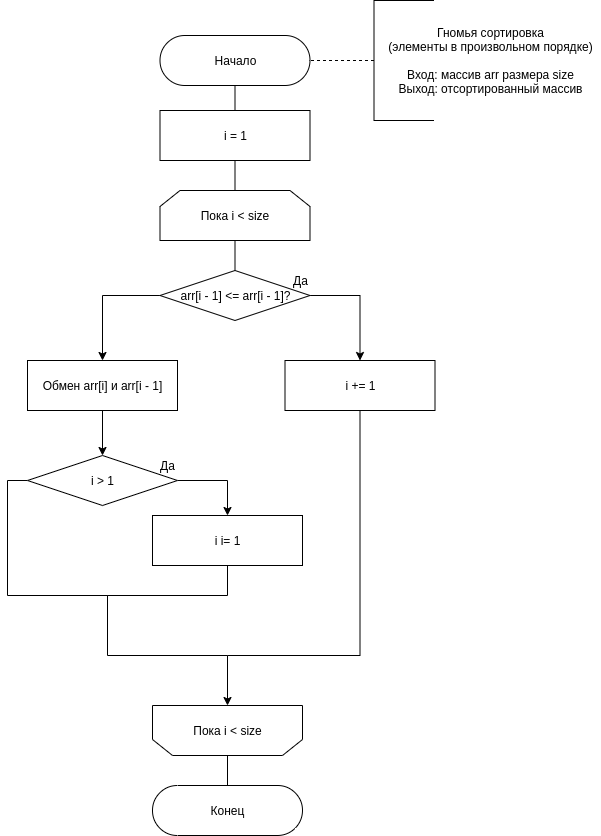

The diagram above was exported from draw.io. Its source (the exported page's mxGraphModel, read from the mxfile embedded in the PNG):
<mxGraphModel dx="803" dy="605" grid="1" gridSize="10" guides="1" tooltips="1" connect="1" arrows="1" fold="1" page="1" pageScale="1" pageWidth="827" pageHeight="1169" math="0" shadow="0">
  <root>
    <mxCell id="0" />
    <mxCell id="1" parent="0" />
    <mxCell id="2" style="edgeStyle=orthogonalEdgeStyle;rounded=0;orthogonalLoop=1;jettySize=auto;html=1;exitX=0.5;exitY=0.5;exitDx=0;exitDy=25;exitPerimeter=0;entryX=0.5;entryY=0;entryDx=0;entryDy=0;endArrow=none;endFill=0;" edge="1" parent="1" source="3">
      <mxGeometry relative="1" as="geometry">
        <mxPoint x="457.5" y="155" as="targetPoint" />
      </mxGeometry>
    </mxCell>
    <mxCell id="3" value="Начало" style="html=1;dashed=0;whitespace=wrap;shape=mxgraph.dfd.start" vertex="1" parent="1">
      <mxGeometry x="382.5" y="80" width="150" height="50" as="geometry" />
    </mxCell>
    <mxCell id="4" style="edgeStyle=orthogonalEdgeStyle;rounded=0;orthogonalLoop=1;jettySize=auto;html=1;exitX=0.5;exitY=1;exitDx=0;exitDy=0;entryX=1;entryY=0.5;entryDx=0;entryDy=0;entryPerimeter=0;endArrow=none;endFill=0;dashed=1;" edge="1" parent="1" source="5" target="3">
      <mxGeometry relative="1" as="geometry" />
    </mxCell>
    <mxCell id="5" value="" style="shape=partialRectangle;whiteSpace=wrap;html=1;bottom=1;right=1;left=1;top=0;fillColor=none;routingCenterX=-0.5;rotation=90;" vertex="1" parent="1">
      <mxGeometry x="566.5" y="75" width="120" height="60" as="geometry" />
    </mxCell>
    <mxCell id="6" value="Гномья сортировка&lt;br&gt;(элементы в произвольном порядке)&lt;br&gt;&lt;br&gt;Вход: массив arr размера size&lt;br&gt;Выход: отсортированный массив" style="text;html=1;align=center;verticalAlign=middle;resizable=0;points=[];autosize=1;strokeColor=none;" vertex="1" parent="1">
      <mxGeometry x="602.5" y="70" width="220" height="70" as="geometry" />
    </mxCell>
    <mxCell id="7" style="edgeStyle=orthogonalEdgeStyle;rounded=0;orthogonalLoop=1;jettySize=auto;html=1;exitX=0.5;exitY=1;exitDx=0;exitDy=0;entryX=0.5;entryY=0;entryDx=0;entryDy=0;endArrow=none;endFill=0;" edge="1" parent="1" target="10">
      <mxGeometry relative="1" as="geometry">
        <mxPoint x="457.5" y="205" as="sourcePoint" />
      </mxGeometry>
    </mxCell>
    <mxCell id="9" style="edgeStyle=orthogonalEdgeStyle;rounded=0;orthogonalLoop=1;jettySize=auto;html=1;exitX=0.5;exitY=1;exitDx=0;exitDy=0;entryX=0.5;entryY=0;entryDx=0;entryDy=0;endArrow=none;endFill=0;" edge="1" parent="1" source="10" target="13">
      <mxGeometry relative="1" as="geometry" />
    </mxCell>
    <mxCell id="10" value="Пока i &amp;lt; size" style="shape=loopLimit;whiteSpace=wrap;html=1;" vertex="1" parent="1">
      <mxGeometry x="382.5" y="235" width="150" height="50" as="geometry" />
    </mxCell>
    <mxCell id="11" style="edgeStyle=orthogonalEdgeStyle;rounded=0;orthogonalLoop=1;jettySize=auto;html=1;exitX=1;exitY=0.5;exitDx=0;exitDy=0;entryX=0.5;entryY=0;entryDx=0;entryDy=0;endArrow=classic;endFill=1;" edge="1" parent="1" source="13" target="15">
      <mxGeometry relative="1" as="geometry" />
    </mxCell>
    <mxCell id="49" style="edgeStyle=orthogonalEdgeStyle;rounded=0;orthogonalLoop=1;jettySize=auto;html=1;exitX=0;exitY=0.5;exitDx=0;exitDy=0;entryX=0.5;entryY=0;entryDx=0;entryDy=0;" edge="1" parent="1" source="13" target="48">
      <mxGeometry relative="1" as="geometry" />
    </mxCell>
    <mxCell id="13" value="arr[i - 1] &amp;lt;= arr[i - 1]?" style="shape=rhombus;html=1;dashed=0;whitespace=wrap;perimeter=rhombusPerimeter;" vertex="1" parent="1">
      <mxGeometry x="382.5" y="315" width="150" height="50" as="geometry" />
    </mxCell>
    <mxCell id="66" style="edgeStyle=orthogonalEdgeStyle;rounded=0;orthogonalLoop=1;jettySize=auto;html=1;exitX=0.5;exitY=1;exitDx=0;exitDy=0;endArrow=none;endFill=0;" edge="1" parent="1" source="15">
      <mxGeometry relative="1" as="geometry">
        <mxPoint x="450" y="700" as="targetPoint" />
        <Array as="points">
          <mxPoint x="583" y="700" />
          <mxPoint x="450" y="700" />
        </Array>
      </mxGeometry>
    </mxCell>
    <mxCell id="15" value="i += 1" style="html=1;dashed=0;whitespace=wrap;" vertex="1" parent="1">
      <mxGeometry x="507.5" y="405" width="150" height="50" as="geometry" />
    </mxCell>
    <mxCell id="19" style="edgeStyle=orthogonalEdgeStyle;rounded=0;orthogonalLoop=1;jettySize=auto;html=1;exitX=0.5;exitY=0;exitDx=0;exitDy=0;entryX=0.5;entryY=0.5;entryDx=0;entryDy=-25;entryPerimeter=0;endArrow=none;endFill=0;" edge="1" parent="1" source="20" target="23">
      <mxGeometry relative="1" as="geometry" />
    </mxCell>
    <mxCell id="20" value="" style="shape=loopLimit;whiteSpace=wrap;html=1;rotation=-180;" vertex="1" parent="1">
      <mxGeometry x="375" y="750" width="150" height="50" as="geometry" />
    </mxCell>
    <mxCell id="21" value="&lt;span&gt;Пока i &amp;lt; size&lt;/span&gt;" style="text;html=1;align=center;verticalAlign=middle;resizable=0;points=[];autosize=1;strokeColor=none;" vertex="1" parent="1">
      <mxGeometry x="410" y="765" width="80" height="20" as="geometry" />
    </mxCell>
    <mxCell id="22" value="Да" style="text;html=1;align=center;verticalAlign=middle;resizable=0;points=[];autosize=1;strokeColor=none;" vertex="1" parent="1">
      <mxGeometry x="507.5" y="315" width="30" height="20" as="geometry" />
    </mxCell>
    <mxCell id="23" value="Конец" style="html=1;dashed=0;whitespace=wrap;shape=mxgraph.dfd.start" vertex="1" parent="1">
      <mxGeometry x="375" y="830" width="150" height="50" as="geometry" />
    </mxCell>
    <mxCell id="46" value="i = 1" style="html=1;dashed=0;whitespace=wrap;" vertex="1" parent="1">
      <mxGeometry x="382.5" y="155" width="150" height="50" as="geometry" />
    </mxCell>
    <mxCell id="61" style="edgeStyle=orthogonalEdgeStyle;rounded=0;orthogonalLoop=1;jettySize=auto;html=1;exitX=0.5;exitY=1;exitDx=0;exitDy=0;entryX=0.5;entryY=0;entryDx=0;entryDy=0;" edge="1" parent="1" source="48" target="55">
      <mxGeometry relative="1" as="geometry" />
    </mxCell>
    <mxCell id="48" value="&lt;span&gt;Обмен arr[i] и arr[i - 1]&lt;/span&gt;" style="html=1;dashed=0;whitespace=wrap;" vertex="1" parent="1">
      <mxGeometry x="250" y="405" width="150" height="50" as="geometry" />
    </mxCell>
    <mxCell id="53" style="edgeStyle=orthogonalEdgeStyle;rounded=0;orthogonalLoop=1;jettySize=auto;html=1;exitX=1;exitY=0.5;exitDx=0;exitDy=0;entryX=0.5;entryY=0;entryDx=0;entryDy=0;endArrow=classic;endFill=1;" edge="1" parent="1" source="55" target="56">
      <mxGeometry relative="1" as="geometry" />
    </mxCell>
    <mxCell id="65" style="edgeStyle=orthogonalEdgeStyle;rounded=0;orthogonalLoop=1;jettySize=auto;html=1;exitX=0;exitY=0.5;exitDx=0;exitDy=0;" edge="1" parent="1" source="55">
      <mxGeometry relative="1" as="geometry">
        <mxPoint x="450" y="750" as="targetPoint" />
        <Array as="points">
          <mxPoint x="230" y="525" />
          <mxPoint x="230" y="640" />
          <mxPoint x="330" y="640" />
          <mxPoint x="330" y="700" />
          <mxPoint x="450" y="700" />
        </Array>
      </mxGeometry>
    </mxCell>
    <mxCell id="55" value="i &amp;gt; 1" style="shape=rhombus;html=1;dashed=0;whitespace=wrap;perimeter=rhombusPerimeter;" vertex="1" parent="1">
      <mxGeometry x="250" y="500" width="150" height="50" as="geometry" />
    </mxCell>
    <mxCell id="64" style="edgeStyle=orthogonalEdgeStyle;rounded=0;orthogonalLoop=1;jettySize=auto;html=1;exitX=0.5;exitY=1;exitDx=0;exitDy=0;endArrow=none;endFill=0;" edge="1" parent="1" source="56">
      <mxGeometry relative="1" as="geometry">
        <mxPoint x="330" y="690" as="targetPoint" />
        <Array as="points">
          <mxPoint x="450" y="640" />
          <mxPoint x="330" y="640" />
        </Array>
      </mxGeometry>
    </mxCell>
    <mxCell id="56" value="i i= 1" style="html=1;dashed=0;whitespace=wrap;" vertex="1" parent="1">
      <mxGeometry x="375" y="560" width="150" height="50" as="geometry" />
    </mxCell>
    <mxCell id="57" value="Да" style="text;html=1;align=center;verticalAlign=middle;resizable=0;points=[];autosize=1;strokeColor=none;" vertex="1" parent="1">
      <mxGeometry x="375" y="500" width="30" height="20" as="geometry" />
    </mxCell>
  </root>
</mxGraphModel>